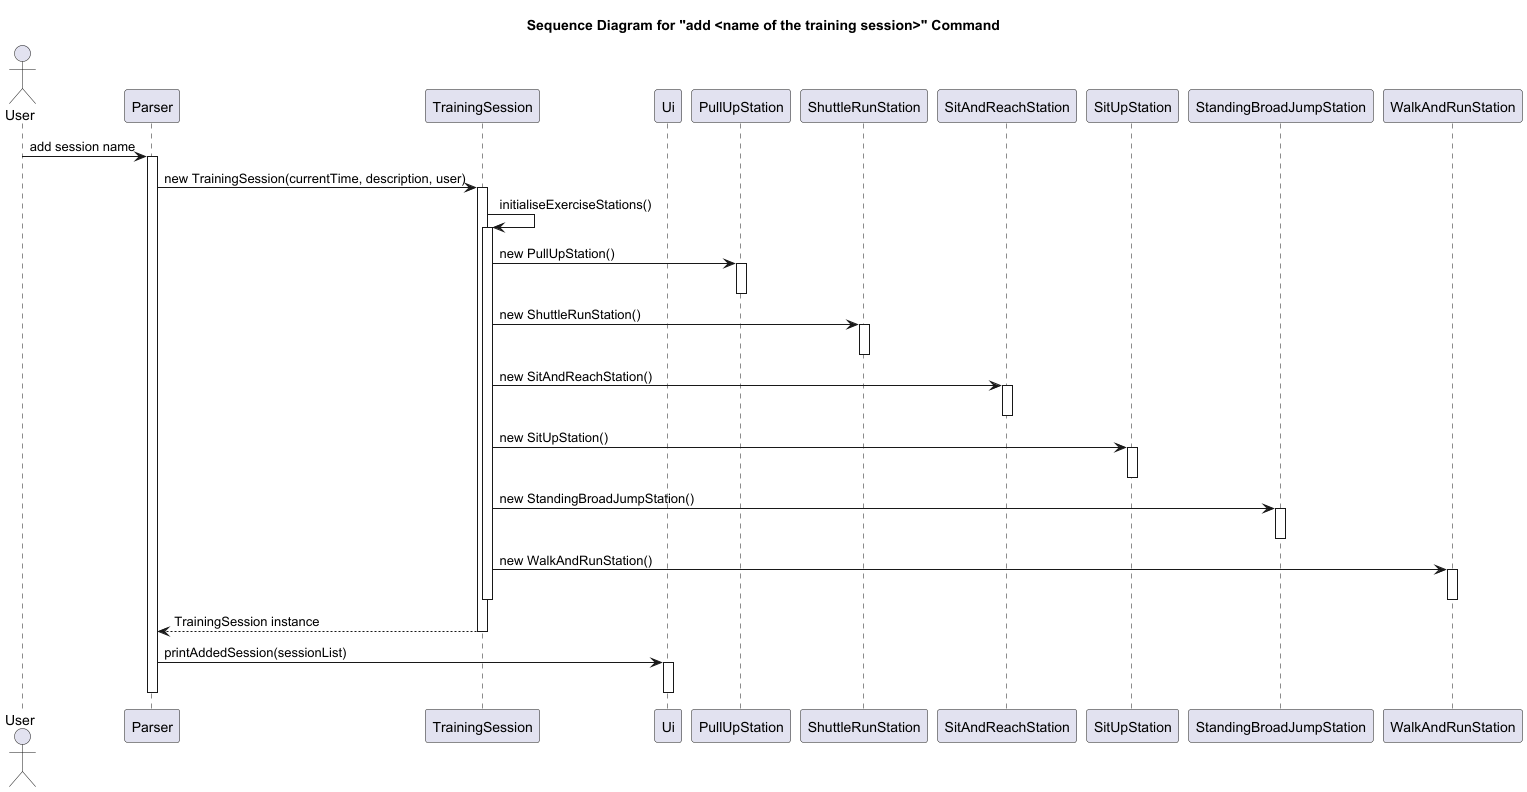

The diagram above was rendered by PlantUML. Its source (embedded in the PNG):
@startuml
title Sequence Diagram for "add <name of the training session>" Command

actor User
participant Parser
participant TrainingSession
participant Ui
participant PullUpStation
participant ShuttleRunStation
participant SitAndReachStation
participant SitUpStation
participant StandingBroadJumpStation
participant WalkAndRunStation

User -> Parser: add session name
activate Parser

Parser -> TrainingSession: new TrainingSession(currentTime, description, user)
activate TrainingSession

' Initialize exercise stations
TrainingSession -> TrainingSession: initialiseExerciseStations()
activate TrainingSession

TrainingSession -> PullUpStation: new PullUpStation()
activate PullUpStation
deactivate PullUpStation

TrainingSession -> ShuttleRunStation: new ShuttleRunStation()
activate ShuttleRunStation
deactivate ShuttleRunStation

TrainingSession -> SitAndReachStation: new SitAndReachStation()
activate SitAndReachStation
deactivate SitAndReachStation

TrainingSession -> SitUpStation: new SitUpStation()
activate SitUpStation
deactivate SitUpStation

TrainingSession -> StandingBroadJumpStation: new StandingBroadJumpStation()
activate StandingBroadJumpStation
deactivate StandingBroadJumpStation

TrainingSession -> WalkAndRunStation: new WalkAndRunStation()
activate WalkAndRunStation
deactivate WalkAndRunStation

deactivate TrainingSession

return TrainingSession instance
deactivate TrainingSession

Parser -> Ui: printAddedSession(sessionList)
activate Ui
deactivate Ui

deactivate Parser
@enduml